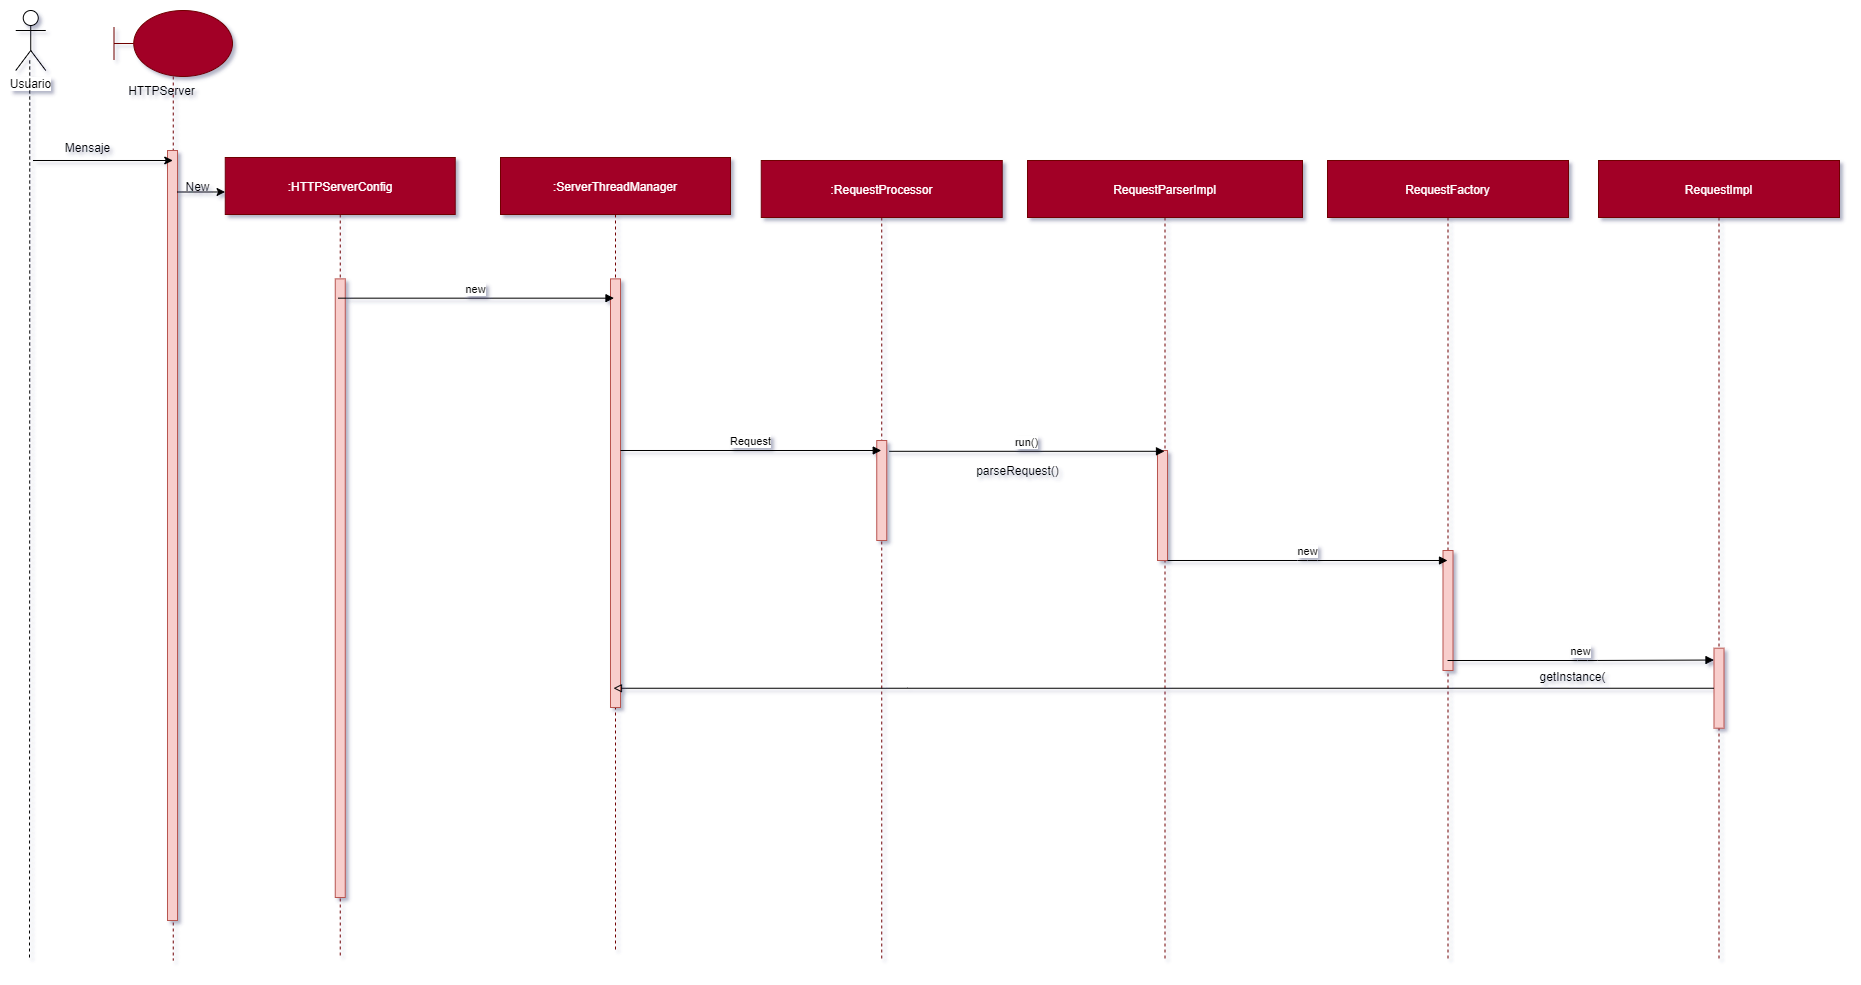

The diagram above was exported from draw.io. Its source (the exported page's mxGraphModel, read from the mxfile embedded in the PNG):
<mxGraphModel dx="9915" dy="810" grid="1" gridSize="10" guides="1" tooltips="1" connect="1" arrows="1" fold="1" page="1" pageScale="1" pageWidth="1920" pageHeight="1200" background="none" math="0" shadow="1">
  <root>
    <mxCell id="0" />
    <mxCell id="1" parent="0" />
    <mxCell id="2" value="Usuario" style="shape=umlActor;verticalLabelPosition=bottom;labelBackgroundColor=#ffffff;verticalAlign=top;html=1;outlineConnect=0;" vertex="1" parent="1">
      <mxGeometry x="-3821.75" y="3490" width="30" height="60" as="geometry" />
    </mxCell>
    <mxCell id="3" value="" style="shape=umlLifeline;participant=umlBoundary;perimeter=lifelinePerimeter;whiteSpace=wrap;html=1;container=1;collapsible=0;recursiveResize=0;verticalAlign=top;spacingTop=36;labelBackgroundColor=#ffffff;outlineConnect=0;size=66;fillColor=#a20025;strokeColor=#6F0000;fontColor=#ffffff;" vertex="1" parent="1">
      <mxGeometry x="-3723.5" y="3490" width="118.5" height="950" as="geometry" />
    </mxCell>
    <mxCell id="4" value="" style="html=1;points=[];perimeter=orthogonalPerimeter;fillColor=#f8cecc;strokeColor=#b85450;" vertex="1" parent="3">
      <mxGeometry x="53.5" y="140" width="10" height="770" as="geometry" />
    </mxCell>
    <mxCell id="5" value="New" style="text;html=1;align=center;verticalAlign=middle;resizable=0;points=[];autosize=1;" vertex="1" parent="3">
      <mxGeometry x="63.5" y="166" width="40" height="20" as="geometry" />
    </mxCell>
    <mxCell id="6" style="edgeStyle=orthogonalEdgeStyle;rounded=0;orthogonalLoop=1;jettySize=auto;html=1;dashed=1;endArrow=none;endFill=0;" edge="1" parent="1">
      <mxGeometry relative="1" as="geometry">
        <mxPoint x="-3808" y="4440" as="targetPoint" />
        <mxPoint x="-3807.75" y="3540" as="sourcePoint" />
        <Array as="points">
          <mxPoint x="-3808" y="3770" />
          <mxPoint x="-3808" y="3770" />
        </Array>
      </mxGeometry>
    </mxCell>
    <mxCell id="7" value="" style="endArrow=classic;html=1;strokeColor=#000000;" edge="1" target="3" parent="1">
      <mxGeometry width="50" height="50" relative="1" as="geometry">
        <mxPoint x="-3804.5" y="3640" as="sourcePoint" />
        <mxPoint x="-3689" y="3640.76" as="targetPoint" />
      </mxGeometry>
    </mxCell>
    <mxCell id="8" value="Mensaje" style="text;html=1;align=center;verticalAlign=middle;resizable=0;points=[];autosize=1;" vertex="1" parent="1">
      <mxGeometry x="-3780" y="3617" width="60" height="20" as="geometry" />
    </mxCell>
    <mxCell id="9" value="" style="endArrow=classic;html=1;strokeColor=#000000;entryX=0.806;entryY=1.15;entryDx=0;entryDy=0;entryPerimeter=0;" edge="1" source="4" parent="1">
      <mxGeometry width="50" height="50" relative="1" as="geometry">
        <mxPoint x="-3653" y="3660" as="sourcePoint" />
        <mxPoint x="-3612.446" y="3671.5" as="targetPoint" />
      </mxGeometry>
    </mxCell>
    <mxCell id="10" value=":HTTPServerConfig" style="shape=umlLifeline;perimeter=lifelinePerimeter;whiteSpace=wrap;html=1;container=1;collapsible=0;recursiveResize=0;outlineConnect=0;size=57;fillColor=#a20025;strokeColor=#6F0000;fontColor=#ffffff;" vertex="1" parent="1">
      <mxGeometry x="-3612.25" y="3637" width="230" height="799.75" as="geometry" />
    </mxCell>
    <mxCell id="11" value="" style="html=1;points=[];perimeter=orthogonalPerimeter;fillColor=#f8cecc;strokeColor=#b85450;" vertex="1" parent="10">
      <mxGeometry x="110" y="121.38" width="10" height="618.62" as="geometry" />
    </mxCell>
    <mxCell id="12" value=":ServerThreadManager" style="shape=umlLifeline;perimeter=lifelinePerimeter;whiteSpace=wrap;html=1;container=1;collapsible=0;recursiveResize=0;outlineConnect=0;size=57;fillColor=#a20025;strokeColor=#6F0000;fontColor=#ffffff;" vertex="1" parent="1">
      <mxGeometry x="-3337" y="3637" width="230" height="793" as="geometry" />
    </mxCell>
    <mxCell id="13" value="" style="html=1;points=[];perimeter=orthogonalPerimeter;fillColor=#f8cecc;strokeColor=#b85450;" vertex="1" parent="12">
      <mxGeometry x="110" y="121.38" width="10" height="428.62" as="geometry" />
    </mxCell>
    <mxCell id="14" value="HTTPServer" style="text;html=1;align=center;verticalAlign=middle;resizable=0;points=[];autosize=1;" vertex="1" parent="1">
      <mxGeometry x="-3716.5" y="3560" width="80" height="20" as="geometry" />
    </mxCell>
    <mxCell id="15" value=":RequestProcessor" style="shape=umlLifeline;perimeter=lifelinePerimeter;whiteSpace=wrap;html=1;container=1;collapsible=0;recursiveResize=0;outlineConnect=0;size=57;fillColor=#a20025;strokeColor=#6F0000;fontColor=#ffffff;" vertex="1" parent="1">
      <mxGeometry x="-3076.25" y="3640" width="241" height="800" as="geometry" />
    </mxCell>
    <mxCell id="16" value="" style="rounded=0;whiteSpace=wrap;html=1;align=center;fillColor=#f8cecc;strokeColor=#b85450;" vertex="1" parent="15">
      <mxGeometry x="115.5" y="280" width="10" height="100" as="geometry" />
    </mxCell>
    <mxCell id="17" value="Request" style="html=1;verticalAlign=bottom;endArrow=block;" edge="1" source="13" target="15" parent="1">
      <mxGeometry width="80" relative="1" as="geometry">
        <mxPoint x="-3136.5" y="3900" as="sourcePoint" />
        <mxPoint x="-3126.5" y="3930" as="targetPoint" />
        <Array as="points">
          <mxPoint x="-3146.5" y="3930" />
        </Array>
      </mxGeometry>
    </mxCell>
    <mxCell id="18" value="RequestParserImpl" style="shape=umlLifeline;perimeter=lifelinePerimeter;whiteSpace=wrap;html=1;container=1;collapsible=0;recursiveResize=0;outlineConnect=0;size=57;fillColor=#a20025;strokeColor=#6F0000;fontColor=#ffffff;" vertex="1" parent="1">
      <mxGeometry x="-2810" y="3640" width="275" height="800" as="geometry" />
    </mxCell>
    <mxCell id="19" value="" style="rounded=0;whiteSpace=wrap;html=1;align=center;fillColor=#f8cecc;strokeColor=#b85450;" vertex="1" parent="18">
      <mxGeometry x="130" y="290" width="10" height="110" as="geometry" />
    </mxCell>
    <mxCell id="20" value="RequestFactory" style="shape=umlLifeline;perimeter=lifelinePerimeter;whiteSpace=wrap;html=1;container=1;collapsible=0;recursiveResize=0;outlineConnect=0;size=57;fillColor=#a20025;strokeColor=#6F0000;fontColor=#ffffff;" vertex="1" parent="1">
      <mxGeometry x="-2510" y="3640" width="241" height="800" as="geometry" />
    </mxCell>
    <mxCell id="21" value="" style="rounded=0;whiteSpace=wrap;html=1;align=center;fillColor=#f8cecc;strokeColor=#b85450;" vertex="1" parent="20">
      <mxGeometry x="115.5" y="390" width="10" height="120" as="geometry" />
    </mxCell>
    <mxCell id="22" value="new" style="html=1;verticalAlign=bottom;endArrow=block;exitX=1;exitY=1;exitDx=0;exitDy=0;" edge="1" source="19" target="20" parent="1">
      <mxGeometry width="80" relative="1" as="geometry">
        <mxPoint x="-2670" y="4071" as="sourcePoint" />
        <mxPoint x="-2696.5" y="4071" as="targetPoint" />
        <Array as="points">
          <mxPoint x="-2530" y="4040" />
        </Array>
      </mxGeometry>
    </mxCell>
    <mxCell id="23" value="RequestImpl" style="shape=umlLifeline;perimeter=lifelinePerimeter;whiteSpace=wrap;html=1;container=1;collapsible=0;recursiveResize=0;outlineConnect=0;size=57;fillColor=#a20025;strokeColor=#6F0000;fontColor=#ffffff;" vertex="1" parent="1">
      <mxGeometry x="-2239" y="3640" width="241" height="800" as="geometry" />
    </mxCell>
    <mxCell id="24" value="" style="rounded=0;whiteSpace=wrap;html=1;align=center;fillColor=#f8cecc;strokeColor=#b85450;" vertex="1" parent="23">
      <mxGeometry x="115.5" y="487.69" width="10" height="80" as="geometry" />
    </mxCell>
    <mxCell id="25" value="run()" style="html=1;verticalAlign=bottom;endArrow=block;exitX=1.25;exitY=0.108;exitDx=0;exitDy=0;exitPerimeter=0;" edge="1" source="16" target="18" parent="1">
      <mxGeometry width="80" relative="1" as="geometry">
        <mxPoint x="-3116.5" y="3991" as="sourcePoint" />
        <mxPoint x="-2936.5" y="3991" as="targetPoint" />
      </mxGeometry>
    </mxCell>
    <mxCell id="26" value="new" style="html=1;verticalAlign=bottom;endArrow=block;entryX=0.35;entryY=0.045;entryDx=0;entryDy=0;entryPerimeter=0;" edge="1" source="10" target="13" parent="1">
      <mxGeometry width="80" relative="1" as="geometry">
        <mxPoint x="-3491.25" y="3758.88" as="sourcePoint" />
        <mxPoint x="-3450" y="3759" as="targetPoint" />
      </mxGeometry>
    </mxCell>
    <mxCell id="27" value="parseRequest()" style="text;html=1;align=center;verticalAlign=middle;resizable=0;points=[];autosize=1;" vertex="1" parent="1">
      <mxGeometry x="-2870" y="3940" width="100" height="20" as="geometry" />
    </mxCell>
    <mxCell id="28" value="new" style="html=1;verticalAlign=bottom;endArrow=block;exitX=1;exitY=1;exitDx=0;exitDy=0;entryX=-0.002;entryY=0.148;entryDx=0;entryDy=0;entryPerimeter=0;" edge="1" target="24" parent="1">
      <mxGeometry width="80" relative="1" as="geometry">
        <mxPoint x="-2390" y="4140" as="sourcePoint" />
        <mxPoint x="-2110" y="4140" as="targetPoint" />
        <Array as="points">
          <mxPoint x="-2250" y="4140" />
        </Array>
      </mxGeometry>
    </mxCell>
    <mxCell id="29" value="getInstance(" style="text;html=1;align=center;verticalAlign=middle;resizable=0;points=[];autosize=1;" vertex="1" parent="1">
      <mxGeometry x="-2305.25" y="4146" width="80" height="20" as="geometry" />
    </mxCell>
    <mxCell id="30" style="edgeStyle=orthogonalEdgeStyle;rounded=0;orthogonalLoop=1;jettySize=auto;html=1;endArrow=block;endFill=0;" edge="1" source="24" target="12" parent="1">
      <mxGeometry relative="1" as="geometry">
        <Array as="points">
          <mxPoint x="-2930" y="4168" />
          <mxPoint x="-2930" y="4168" />
        </Array>
      </mxGeometry>
    </mxCell>
  </root>
</mxGraphModel>